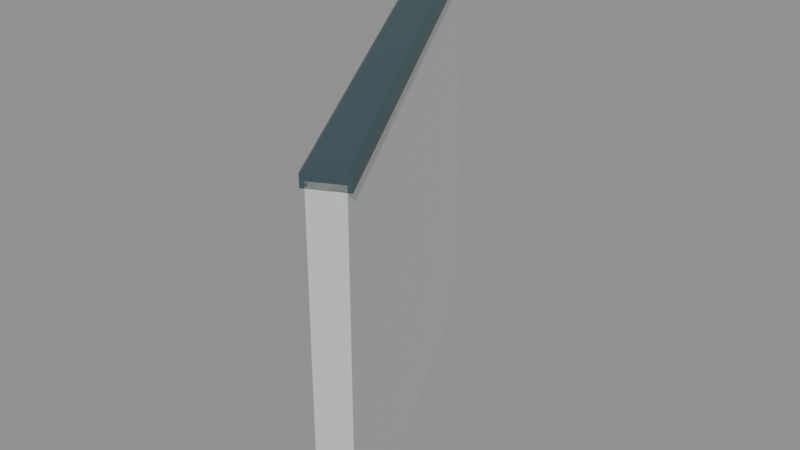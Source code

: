 # Source: halfwall_26_starboard_rise_2_miter_8944_4472_8219_5924.blend  (saved by Blender 5.2.45; exported with 4.5.12 LTS)
import bpy
from mathutils import Matrix  # noqa: F401  (used for matrix-valued properties, if any)

bpy.ops.wm.read_factory_settings(use_empty=True)
scene = bpy.context.scene
scene.name = 'halfwall_26_starboard_rise_2_miter_8944_4472_8219_5924'

# ---- materials (node trees are filled in below, after node groups)
mat_warm_white_painted_steel = bpy.data.materials.new('Warm white painted steel')
mat_warm_white_painted_steel.diffuse_color = (0.74, 0.78, 0.75, 1.0)
mat_dark_gunwale_cap = bpy.data.materials.new('Dark gunwale cap')
mat_dark_gunwale_cap.diffuse_color = (0.075, 0.13, 0.15, 1.0)

# ---- material node trees
mat_warm_white_painted_steel.use_nodes = True; mat_warm_white_painted_steel.node_tree.nodes.clear()
_N = mat_warm_white_painted_steel.node_tree.nodes; _L = mat_warm_white_painted_steel.node_tree.links
n0 = _N.new('ShaderNodeBsdfPrincipled'); n0.name = 'Principled BSDF'; n0.location = (-200, 100)
n0.inputs[0].default_value = (0.74, 0.78, 0.75, 1.0)
n0.inputs[1].default_value = 0.3
n0.inputs[2].default_value = 0.42
n0.inputs[10].default_value = 0.005
n1 = _N.new('ShaderNodeOutputMaterial'); n1.name = 'Material Output'; n1.location = (200, 100)
_L.new(n0.outputs[0], n1.inputs[0])
n1.is_active_output = True
mat_dark_gunwale_cap.use_nodes = True; mat_dark_gunwale_cap.node_tree.nodes.clear()
_N = mat_dark_gunwale_cap.node_tree.nodes; _L = mat_dark_gunwale_cap.node_tree.links
n0 = _N.new('ShaderNodeBsdfPrincipled'); n0.name = 'Principled BSDF'; n0.location = (-200, 100)
n0.inputs[0].default_value = (0.075, 0.13, 0.15, 1.0)
n0.inputs[1].default_value = 0.5
n0.inputs[2].default_value = 0.4
n0.inputs[10].default_value = 0.005
n1 = _N.new('ShaderNodeOutputMaterial'); n1.name = 'Material Output'; n1.location = (200, 100)
_L.new(n0.outputs[0], n1.inputs[0])
n1.is_active_output = True

# ---- meshes
me_seamless_solid_halfwall_038 = bpy.data.meshes.new('Seamless solid halfwall.038')
me_seamless_solid_halfwall_038.from_pydata([(-0.03578, -0.01789, 0.0), (0.03578, 0.01789, 0.0), (0.03578, 0.01789, 0.9), (-0.03578, -0.01789, 0.9), (-0.5329, 0.9763, 0.0), (-0.4671, 1.024, 0.0), (-0.4671, 1.024, 1.05), (-0.5329, 0.9763, 1.05)], [], [(3, 2, 1, 0), (4, 5, 6, 7), (0, 1, 5, 4), (1, 2, 6, 5), (2, 3, 7, 6), (3, 0, 4, 7)])
me_seamless_solid_halfwall_038.materials.append(mat_warm_white_painted_steel)
me_seamless_solid_halfwall_038.update()
me_seamless_top_cap_038 = bpy.data.meshes.new('Seamless top cap.038')
me_seamless_top_cap_038.from_pydata([(-0.04472, -0.02236, 0.885), (0.04472, 0.02236, 0.885), (0.04472, 0.02236, 0.915), (0.03578, 0.01789, 0.925), (-0.03578, -0.01789, 0.925), (-0.04472, -0.02236, 0.915), (-0.5411, 0.9704, 1.035), (-0.4589, 1.03, 1.035), (-0.4589, 1.03, 1.065), (-0.4671, 1.024, 1.075), (-0.5329, 0.9763, 1.075), (-0.5411, 0.9704, 1.065)], [], [(5, 4, 3, 2, 1, 0), (6, 7, 8, 9, 10, 11), (0, 1, 7, 6), (1, 2, 8, 7), (2, 3, 9, 8), (3, 4, 10, 9), (4, 5, 11, 10), (5, 0, 6, 11)])
me_seamless_top_cap_038.materials.append(mat_dark_gunwale_cap)
me_seamless_top_cap_038.update()

# ---- objects
ob_seamless_solid_halfwall_103 = bpy.data.objects.new('Seamless solid halfwall.103', me_seamless_solid_halfwall_038)
ob_seamless_top_cap_103 = bpy.data.objects.new('Seamless top cap.103', me_seamless_top_cap_038)
ob_socketstart_060 = bpy.data.objects.new('SocketStart.060', None)
ob_socketend_054 = bpy.data.objects.new('SocketEnd.054', None)

# ---- transforms, parenting, visibility, modifiers, constraints
ob_seamless_solid_halfwall_103.location = (0.0, 0.0, 0.0)
ob_seamless_top_cap_103.location = (0.0, 0.0, 0.0)
ob_socketstart_060.location = (0.0, 0.0, 0.0)
ob_socketstart_060.empty_display_size = 0.08
ob_socketend_054.location = (-0.5, 1.0, 0.0)
ob_socketend_054.empty_display_size = 0.08

# ---- collection membership
scene.collection.objects.link(ob_seamless_solid_halfwall_103)
scene.collection.objects.link(ob_seamless_top_cap_103)
scene.collection.objects.link(ob_socketstart_060)
scene.collection.objects.link(ob_socketend_054)

# ---- scene / render settings (as saved in the file)
scene.frame_start = 1; scene.frame_end = 250; scene.frame_set(1)
scene.render.engine = 'BLENDER_EEVEE_NEXT'
scene.render.image_settings.exr_codec = 'NONE'
scene.render.use_bake_clear = False
scene.render.bake_margin = 0
scene.render.bake_bias = 0.0
scene.render.bake_samples = 0
scene.render.simplify_subdivision_render = 0
scene.render.simplify_child_particles_render = 0.0
scene.render.compositor_device = 'GPU'
scene.eevee.use_volume_custom_range = False
scene.eevee.gtao_distance = 0.0
scene.eevee.use_fast_gi = False
scene.eevee.fast_gi_thickness_near = 0.1
scene.eevee.fast_gi_thickness_far = 0.0
scene.eevee.ray_tracing_options.screen_trace_thickness = 0.1
bpy.context.view_layer.update()

# ---- added for rendering (the .blend has no active camera and no usable light): camera, sun + grey world if the file has none
cam_auto = bpy.data.cameras.new('AutoCamera')
cam_auto.lens = 50.0
cam_auto.sensor_width = 36.0
cam_auto.clip_end = 1000.0
ob_auto_camera = bpy.data.objects.new('AutoCamera', cam_auto)
scene.collection.objects.link(ob_auto_camera)
ob_auto_camera.location = (1.24526, -1.28851, 1.73226)
ob_auto_camera.rotation_euler = (1.09748, -7.21219e-08, 0.694738)
scene.camera = ob_auto_camera
light_auto_sun = bpy.data.lights.new('AutoSun', 'SUN')
light_auto_sun.energy = 3.0
light_auto_sun.angle = 0.0523599
ob_auto_sun = bpy.data.objects.new('AutoSun', light_auto_sun)
scene.collection.objects.link(ob_auto_sun)
ob_auto_sun.rotation_euler = (0.872665, 0.174533, 0.523599)
if scene.world is None:
    world_auto = bpy.data.worlds.new('AutoWorld')
    world_auto.color = (0.3, 0.3, 0.3)
    scene.world = world_auto
bpy.context.view_layer.update()
